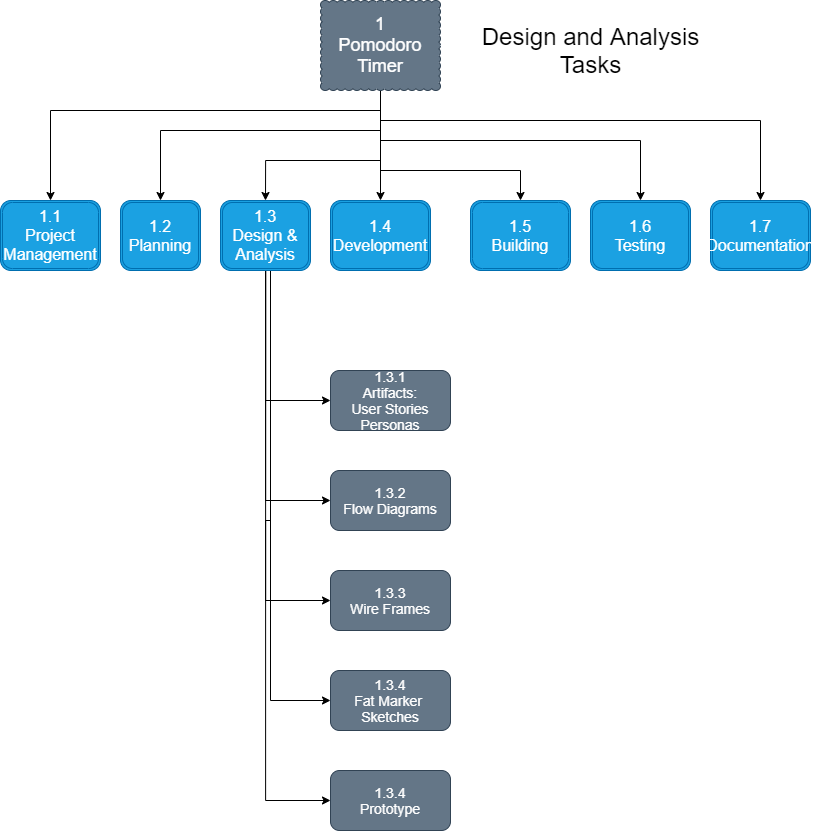

The diagram above was exported from draw.io. Its source (the exported page's mxGraphModel, read from the mxfile embedded in the PNG):
<mxGraphModel dx="1458" dy="1096" grid="1" gridSize="10" guides="1" tooltips="1" connect="1" arrows="1" fold="1" page="1" pageScale="1" pageWidth="850" pageHeight="1100" math="0" shadow="0">
  <root>
    <mxCell id="0" />
    <mxCell id="1" parent="0" />
    <mxCell id="2" style="edgeStyle=orthogonalEdgeStyle;rounded=0;orthogonalLoop=1;jettySize=auto;html=1;entryX=0.5;entryY=0;entryDx=0;entryDy=0;" edge="1" parent="1" source="9" target="10">
      <mxGeometry relative="1" as="geometry">
        <Array as="points">
          <mxPoint x="390" y="120" />
          <mxPoint x="60" y="120" />
        </Array>
      </mxGeometry>
    </mxCell>
    <mxCell id="3" style="edgeStyle=orthogonalEdgeStyle;rounded=0;orthogonalLoop=1;jettySize=auto;html=1;entryX=0.5;entryY=0;entryDx=0;entryDy=0;" edge="1" parent="1" source="9" target="16">
      <mxGeometry relative="1" as="geometry">
        <Array as="points">
          <mxPoint x="390" y="130" />
          <mxPoint x="770" y="130" />
        </Array>
      </mxGeometry>
    </mxCell>
    <mxCell id="4" style="edgeStyle=orthogonalEdgeStyle;rounded=0;orthogonalLoop=1;jettySize=auto;html=1;entryX=0.5;entryY=0;entryDx=0;entryDy=0;" edge="1" parent="1" source="9" target="15">
      <mxGeometry relative="1" as="geometry">
        <Array as="points">
          <mxPoint x="390" y="150" />
          <mxPoint x="650" y="150" />
        </Array>
      </mxGeometry>
    </mxCell>
    <mxCell id="5" style="edgeStyle=orthogonalEdgeStyle;rounded=0;orthogonalLoop=1;jettySize=auto;html=1;entryX=0.5;entryY=0;entryDx=0;entryDy=0;" edge="1" parent="1" source="9" target="11">
      <mxGeometry relative="1" as="geometry">
        <Array as="points">
          <mxPoint x="390" y="140" />
          <mxPoint x="170" y="140" />
        </Array>
      </mxGeometry>
    </mxCell>
    <mxCell id="6" style="edgeStyle=orthogonalEdgeStyle;rounded=0;orthogonalLoop=1;jettySize=auto;html=1;entryX=0.5;entryY=0;entryDx=0;entryDy=0;" edge="1" parent="1" source="9" target="14">
      <mxGeometry relative="1" as="geometry">
        <Array as="points">
          <mxPoint x="390" y="180" />
          <mxPoint x="530" y="180" />
        </Array>
      </mxGeometry>
    </mxCell>
    <mxCell id="7" style="edgeStyle=orthogonalEdgeStyle;rounded=0;orthogonalLoop=1;jettySize=auto;html=1;" edge="1" parent="1" source="9" target="13">
      <mxGeometry relative="1" as="geometry" />
    </mxCell>
    <mxCell id="8" style="edgeStyle=orthogonalEdgeStyle;rounded=0;orthogonalLoop=1;jettySize=auto;html=1;entryX=0.5;entryY=0;entryDx=0;entryDy=0;" edge="1" parent="1" source="9" target="12">
      <mxGeometry relative="1" as="geometry">
        <Array as="points">
          <mxPoint x="390" y="170" />
          <mxPoint x="275" y="170" />
        </Array>
      </mxGeometry>
    </mxCell>
    <mxCell id="9" value="&lt;font style=&quot;font-size: 18px&quot;&gt;1&lt;br&gt;Pomodoro Timer&lt;/font&gt;" style="whiteSpace=wrap;html=1;shape=mxgraph.basic.cloud_rect;fillColor=#647687;strokeColor=#314354;fontColor=#ffffff;" vertex="1" parent="1">
      <mxGeometry x="330" y="10" width="120" height="90" as="geometry" />
    </mxCell>
    <mxCell id="10" value="&lt;font style=&quot;font-size: 16px&quot;&gt;1.1&lt;br&gt;Project Management&lt;/font&gt;" style="shape=ext;double=1;rounded=1;whiteSpace=wrap;html=1;fillColor=#1ba1e2;strokeColor=#006EAF;fontColor=#ffffff;" vertex="1" parent="1">
      <mxGeometry x="10" y="210" width="100" height="70" as="geometry" />
    </mxCell>
    <mxCell id="11" value="&lt;font style=&quot;font-size: 16px&quot;&gt;1.2&lt;br&gt;Planning&lt;/font&gt;" style="shape=ext;double=1;rounded=1;whiteSpace=wrap;html=1;fillColor=#1ba1e2;strokeColor=#006EAF;fontColor=#ffffff;" vertex="1" parent="1">
      <mxGeometry x="130" y="210" width="80" height="70" as="geometry" />
    </mxCell>
    <mxCell id="40" style="edgeStyle=orthogonalEdgeStyle;rounded=0;orthogonalLoop=1;jettySize=auto;html=1;entryX=0;entryY=0.5;entryDx=0;entryDy=0;" edge="1" parent="1" source="12" target="34">
      <mxGeometry relative="1" as="geometry">
        <Array as="points">
          <mxPoint x="275" y="410" />
        </Array>
      </mxGeometry>
    </mxCell>
    <mxCell id="41" style="edgeStyle=orthogonalEdgeStyle;rounded=0;orthogonalLoop=1;jettySize=auto;html=1;entryX=0;entryY=0.5;entryDx=0;entryDy=0;" edge="1" parent="1" source="12" target="35">
      <mxGeometry relative="1" as="geometry">
        <Array as="points">
          <mxPoint x="275" y="510" />
        </Array>
      </mxGeometry>
    </mxCell>
    <mxCell id="42" style="edgeStyle=orthogonalEdgeStyle;rounded=0;orthogonalLoop=1;jettySize=auto;html=1;entryX=0;entryY=0.5;entryDx=0;entryDy=0;" edge="1" parent="1" source="12" target="36">
      <mxGeometry relative="1" as="geometry">
        <Array as="points">
          <mxPoint x="275" y="610" />
        </Array>
      </mxGeometry>
    </mxCell>
    <mxCell id="43" style="edgeStyle=orthogonalEdgeStyle;rounded=0;orthogonalLoop=1;jettySize=auto;html=1;entryX=0;entryY=0.5;entryDx=0;entryDy=0;" edge="1" parent="1" source="12" target="37">
      <mxGeometry relative="1" as="geometry">
        <Array as="points">
          <mxPoint x="280" y="710" />
        </Array>
      </mxGeometry>
    </mxCell>
    <mxCell id="44" style="edgeStyle=orthogonalEdgeStyle;rounded=0;orthogonalLoop=1;jettySize=auto;html=1;entryX=0;entryY=0.5;entryDx=0;entryDy=0;" edge="1" parent="1" source="12" target="38">
      <mxGeometry relative="1" as="geometry">
        <Array as="points">
          <mxPoint x="280" y="530" />
          <mxPoint x="275" y="530" />
          <mxPoint x="275" y="810" />
        </Array>
      </mxGeometry>
    </mxCell>
    <mxCell id="12" value="&lt;font style=&quot;font-size: 16px&quot;&gt;1.3&lt;br&gt;Design &amp;amp; Analysis&lt;/font&gt;" style="shape=ext;double=1;rounded=1;whiteSpace=wrap;html=1;fillColor=#1ba1e2;strokeColor=#006EAF;fontColor=#ffffff;" vertex="1" parent="1">
      <mxGeometry x="230" y="210" width="90" height="70" as="geometry" />
    </mxCell>
    <mxCell id="13" value="&lt;font style=&quot;font-size: 16px&quot;&gt;1.4&lt;br&gt;Development&lt;/font&gt;" style="shape=ext;double=1;rounded=1;whiteSpace=wrap;html=1;fillColor=#1ba1e2;strokeColor=#006EAF;fontColor=#ffffff;" vertex="1" parent="1">
      <mxGeometry x="340" y="210" width="100" height="70" as="geometry" />
    </mxCell>
    <mxCell id="14" value="&lt;font style=&quot;font-size: 16px&quot;&gt;1.5&lt;br&gt;Building&lt;/font&gt;" style="shape=ext;double=1;rounded=1;whiteSpace=wrap;html=1;fillColor=#1ba1e2;strokeColor=#006EAF;fontColor=#ffffff;" vertex="1" parent="1">
      <mxGeometry x="480" y="210" width="100" height="70" as="geometry" />
    </mxCell>
    <mxCell id="15" value="&lt;font style=&quot;font-size: 16px&quot;&gt;1.6&lt;br&gt;Testing&lt;/font&gt;" style="shape=ext;double=1;rounded=1;whiteSpace=wrap;html=1;fillColor=#1ba1e2;strokeColor=#006EAF;fontColor=#ffffff;" vertex="1" parent="1">
      <mxGeometry x="600" y="210" width="100" height="70" as="geometry" />
    </mxCell>
    <mxCell id="16" value="&lt;font style=&quot;font-size: 16px&quot;&gt;1.7&lt;br&gt;Documentation&lt;/font&gt;" style="shape=ext;double=1;rounded=1;whiteSpace=wrap;html=1;fillColor=#1ba1e2;strokeColor=#006EAF;fontColor=#ffffff;" vertex="1" parent="1">
      <mxGeometry x="720" y="210" width="100" height="70" as="geometry" />
    </mxCell>
    <mxCell id="17" value="&lt;font style=&quot;font-size: 24px&quot;&gt;Design and Analysis&lt;br&gt;Tasks&lt;br&gt;&lt;/font&gt;" style="text;html=1;align=center;verticalAlign=middle;resizable=0;points=[];autosize=1;" vertex="1" parent="1">
      <mxGeometry x="485" y="40" width="230" height="40" as="geometry" />
    </mxCell>
    <mxCell id="34" value="&lt;font style=&quot;font-size: 14px&quot;&gt;1.3.1&lt;br&gt;Artifacts:&lt;br&gt;User Stories&lt;br&gt;Personas&lt;/font&gt;" style="rounded=1;whiteSpace=wrap;html=1;fillColor=#647687;strokeColor=#314354;fontColor=#ffffff;" vertex="1" parent="1">
      <mxGeometry x="340" y="380" width="120" height="60" as="geometry" />
    </mxCell>
    <mxCell id="35" value="&lt;font style=&quot;font-size: 14px&quot;&gt;1.3.2&lt;br&gt;Flow Diagrams&lt;/font&gt;" style="rounded=1;whiteSpace=wrap;html=1;fillColor=#647687;strokeColor=#314354;fontColor=#ffffff;" vertex="1" parent="1">
      <mxGeometry x="340" y="480" width="120" height="60" as="geometry" />
    </mxCell>
    <mxCell id="36" value="&lt;font style=&quot;font-size: 14px&quot;&gt;1.3.3&lt;br&gt;Wire Frames&lt;/font&gt;" style="rounded=1;whiteSpace=wrap;html=1;fillColor=#647687;strokeColor=#314354;fontColor=#ffffff;" vertex="1" parent="1">
      <mxGeometry x="340" y="580" width="120" height="60" as="geometry" />
    </mxCell>
    <mxCell id="37" value="&lt;font style=&quot;font-size: 14px&quot;&gt;1.3.4&lt;br&gt;Fat Marker &lt;br&gt;Sketches&lt;/font&gt;" style="rounded=1;whiteSpace=wrap;html=1;fillColor=#647687;strokeColor=#314354;fontColor=#ffffff;" vertex="1" parent="1">
      <mxGeometry x="340" y="680" width="120" height="60" as="geometry" />
    </mxCell>
    <mxCell id="38" value="&lt;font style=&quot;font-size: 14px&quot;&gt;1.3.4&lt;br&gt;Prototype&lt;/font&gt;" style="rounded=1;whiteSpace=wrap;html=1;fillColor=#647687;strokeColor=#314354;fontColor=#ffffff;" vertex="1" parent="1">
      <mxGeometry x="340" y="780" width="120" height="60" as="geometry" />
    </mxCell>
  </root>
</mxGraphModel>